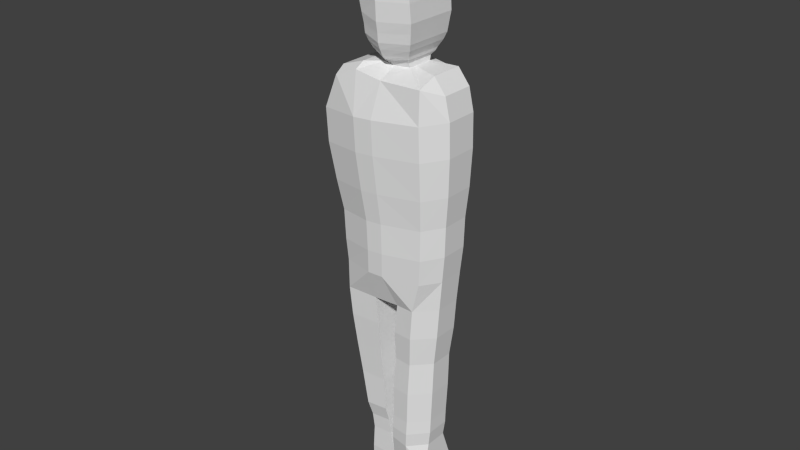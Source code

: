 # Source: Pieza_de_oro.blend  (saved by Blender 2.74.0; exported with 4.5.12 LTS)
import bpy
from mathutils import Matrix  # noqa: F401  (used for matrix-valued properties, if any)

bpy.ops.wm.read_factory_settings(use_empty=True)
scene = bpy.context.scene
scene.name = 'Scene'

# ---- collections
col_collection_1 = bpy.data.collections.new('Collection 1'); scene.collection.children.link(col_collection_1)

# ---- world
world_world = bpy.data.worlds.new('World'); scene.world = world_world
world_world.color = (0.05088, 0.05088, 0.05088)
world_world.use_sun_shadow = False
world_world.sun_shadow_jitter_overblur = 0.0
world_world.cycles.sampling_method = 'MANUAL'
world_world.cycles.sample_map_resolution = 256

# ---- meshes
me_cube_001 = bpy.data.meshes.new('Cube.001')
me_cube_001.from_pydata([(-0.285, -0.3398, -1.369), (-0.2374, -0.3289, -1.665), (-0.216, -0.2721, -1.79), (-0.5112, -0.5272, 0.9064), (-0.496, -0.5222, 0.635), (-0.4431, -0.4883, 0.3361), (-0.3951, -0.4486, 0.09286), (-0.3837, -0.4442, -0.1555), (0.2769, 0.4256, 1.239), (0.2853, 0.5893, 0.8987), (0.3641, -0.5272, 1.236), (0.3725, -0.5635, 0.9775), (0.2924, 0.5845, 0.6267), (0.3797, -0.5585, 0.7055), (0.2889, 0.5504, 0.3232), (0.3762, -0.5246, 0.4021), (0.2761, 0.5107, 0.0747), (0.3633, -0.4849, 0.1535), (0.2718, 0.5063, -0.1742), (0.359, -0.4805, -0.09542), (0.2528, 0.4853, -0.3898), (0.3401, -0.4595, -0.311), (0.2739, 0.4727, -0.5647), (0.2739, -0.4469, -0.5647), (-0.4012, -0.5272, 1.18), (-0.4012, 0.626, 1.238), (-0.2673, 0.6823, 0.9331), (-0.2103, -0.5272, 1.26), (-0.2551, 0.6776, 0.6615), (-0.2233, 0.6435, 0.3608), (-0.1949, 0.6037, 0.1156), (-0.1861, 0.5993, -0.133), (-0.1929, 0.5784, -0.3284), (-0.1058, 0.4205, -0.5872), (-0.2103, 0.5753, 1.241), (-0.18, -0.6611, 0.9331), (-0.1678, -0.656, 0.6615), (-0.136, -0.6222, 0.3608), (-0.1076, -0.5825, 0.1156), (-0.09881, -0.5781, -0.133), (-0.1056, -0.5571, -0.3284), (-0.1058, -0.4106, -0.5872), (0.01384, 0.5017, 1.262), (-0.01532, -0.6611, 0.9463), (-0.004627, -0.656, 0.6746), (0.01663, -0.6222, 0.3731), (0.03276, -0.5825, 0.1269), (0.03761, -0.5781, -0.1218), (0.0272, -0.5571, -0.3232), (0.1122, -0.4106, -0.5765), (-0.01532, 0.685, 0.9463), (0.01384, -0.5272, 1.226), (-0.004627, 0.6803, 0.6746), (0.01663, 0.6462, 0.3731), (0.03276, 0.6065, 0.1269), (0.03761, 0.602, -0.1218), (0.0272, 0.5811, -0.3232), (0.1122, 0.4205, -0.5765), (-0.07868, 0.3804, -1.081), (-0.07868, -0.3704, -1.081), (-0.0898, -0.4, -0.8215), (-0.0898, 0.4099, -0.8215), (-0.06038, 0.3497, -1.36), (-0.06038, -0.3398, -1.36), (-0.0487, 0.3388, -1.646), (-0.0487, -0.3289, -1.646), (-0.03881, 0.2821, -1.771), (-0.03881, -0.2721, -1.771), (0.01361, 0.3013, -2.114), (0.01825, -0.272, -2.116), (-0.02542, -0.2573, -1.905), (-0.02542, 0.2672, -1.905), (-0.2045, -0.2573, -1.919), (0.2551, 0.4727, -0.8215), (0.2551, -0.4469, -0.8215), (0.08696, -0.4106, -0.8284), (0.08696, 0.4205, -0.8284), (-0.217, -0.2549, -2.124), (0.2366, 0.437, -1.074), (0.2366, -0.4112, -1.074), (0.08293, -0.3749, -1.08), (0.08293, 0.3849, -1.08), (-0.3528, -0.4, -0.8314), (0.2234, 0.4494, -1.36), (0.2234, -0.4236, -1.36), (0.06465, -0.3873, -1.367), (0.06465, 0.3972, -1.367), (-0.3228, -0.3704, -1.09), (0.2128, 0.4409, -1.634), (0.2128, -0.4151, -1.634), (0.06221, -0.3788, -1.641), (0.05753, 0.3887, -1.641), (-0.3755, -0.4106, -0.593), (0.2074, 0.4443, -1.759), (0.2074, -0.4185, -1.759), (0.05078, -0.3822, -1.763), (0.05078, 0.3922, -1.763), (-0.3728, -0.4232, -0.3389), (0.1963, 0.4284, -1.884), (0.1963, -0.4026, -1.884), (0.04611, -0.3663, -1.871), (0.04611, 0.3763, -1.871), (0.3311, -0.2365, -2.1), (0.3311, 0.34, -2.1), (0.2101, 0.3922, -2.106), (0.2101, -0.3301, -2.106), (0.3656, -0.2171, -2.267), (0.3373, 0.34, -2.267), (0.06096, 0.3598, -2.27), (0.06096, -0.285, -2.27), (0.3427, -0.2394, -2.302), (0.321, 0.2097, -2.376), (0.1736, 0.2097, -2.374), (0.1736, -0.1567, -2.363), (0.301, -0.1177, -2.388), (0.2127, 0.1277, -2.387), (0.2127, -0.1177, -2.387), (0.2958, -0.1078, -2.521), (0.2958, 0.1178, -2.521), (0.2146, 0.1178, -2.52), (0.2146, -0.1078, -2.52), (0.0664, 0.2848, -2.34), (-0.1952, -0.2201, -2.353), (-0.1052, 0.2638, -2.353), (0.0664, -0.2616, -2.34), (-0.1681, 0.3649, -2.124), (-0.1328, 0.3365, -2.285), (-0.2228, -0.24, -2.285), (-0.02871, 0.1451, -2.393), (-0.1689, -0.09888, -2.399), (-0.1689, 0.1307, -2.399), (-0.02871, -0.119, -2.393), (-0.0386, 0.102, -2.449), (-0.1232, -0.06138, -2.453), (-0.1232, 0.0923, -2.453), (-0.0386, -0.07482, -2.449), (-0.03244, 0.08624, -2.485), (-0.1019, -0.04774, -2.488), (-0.1019, 0.07832, -2.488), (-0.03244, -0.05877, -2.485), (-0.03898, 0.07273, -2.554), (-0.09533, -0.03602, -2.557), (-0.09533, 0.06631, -2.557), (-0.03898, -0.04497, -2.554), (0.1361, 0.2107, 1.299), (0.1361, -0.2007, 1.299), (-0.08594, -0.2007, 1.303), (-0.08594, 0.2107, 1.303), (0.0006905, 0.2107, 1.287), (0.0006904, -0.2007, 1.287), (0.1329, 0.2361, 1.336), (0.1329, -0.2261, 1.336), (-0.1165, -0.2261, 1.34), (-0.1165, 0.2361, 1.34), (-0.01918, 0.2361, 1.322), (-0.01918, -0.2261, 1.322), (0.1577, 0.2764, 1.367), (0.1577, -0.2665, 1.367), (-0.1353, -0.2665, 1.372), (-0.1353, 0.2764, 1.372), (-0.02099, 0.2764, 1.351), (-0.02099, -0.3541, 1.351), (0.1656, 0.3039, 1.393), (0.1656, -0.294, 1.393), (-0.157, -0.294, 1.398), (-0.157, 0.3039, 1.398), (-0.03113, 0.4426, 1.375), (-0.03113, -0.3816, 1.375), (0.1955, 0.3509, 1.447), (0.1955, -0.341, 1.447), (-0.1779, -0.341, 1.453), (-0.1779, 0.3509, 1.453), (-0.03219, 0.4897, 1.426), (-0.03219, -0.4286, 1.426), (0.2138, 0.3824, 1.5), (0.2138, -0.3725, 1.5), (-0.1937, -0.3725, 1.507), (-0.1937, 0.3824, 1.507), (-0.03467, 0.5212, 1.477), (-0.03467, -0.4601, 1.477), (0.2236, 0.3949, 1.572), (0.2236, -0.3849, 1.572), (-0.1972, -0.3849, 1.579), (-0.1972, 0.3949, 1.579), (-0.033, 0.5336, 1.549), (-0.033, -0.4726, 1.549), (0.2334, 0.4141, 1.653), (0.2334, -0.4042, 1.653), (-0.2082, -0.4042, 1.66), (-0.2082, 0.4141, 1.66), (-0.03585, 0.5528, 1.629), (-0.03585, -0.4918, 1.629), (0.2227, 0.4199, 1.792), (0.2227, -0.41, 1.792), (-0.2462, -0.41, 1.836), (-0.2462, 0.4199, 1.836), (-0.03896, 0.5587, 1.772), (-0.03896, -0.4976, 1.772), (0.2053, 0.41, 1.905), (0.2053, -0.4001, 1.905), (-0.4922, -0.3185, 1.965), (-0.4922, 0.3208, 1.965), (-0.05942, 0.5488, 1.863), (-0.05942, -0.4877, 1.863), (0.3945, 0.3208, 2.055), (0.3945, -0.3073, 2.055), (-0.552, -0.33, 2.01), (-0.552, 0.3323, 2.01), (-0.07385, 0.5633, 1.904), (-0.07385, -0.5022, 1.904), (0.4038, 0.3461, 2.143), (0.4038, -0.3327, 2.143), (-0.5594, -0.3567, 2.085), (-0.5594, 0.359, 2.085), (-0.08847, 0.5972, 1.959), (-0.08847, -0.5361, 1.959), (0.3838, 0.3461, 2.229), (0.3838, -0.3327, 2.229), (-0.5496, -0.3567, 2.186), (-0.5496, 0.359, 2.186), (-0.1022, 0.5972, 2.057), (-0.1022, -0.5361, 2.057), (0.3356, 0.3551, 2.281), (0.3356, -0.3416, 2.281), (-0.5014, -0.3662, 2.238), (-0.5014, 0.3684, 2.238), (-0.1072, 0.6091, 2.135), (-0.1072, -0.548, 2.135), (0.2526, 0.4406, 2.316), (0.2526, -0.4306, 2.316), (-0.4078, -0.3427, 2.268), (-0.4078, 0.3449, 2.268), (-0.1187, 0.5793, 2.205), (-0.1187, -0.5182, 2.205), (0.1514, 0.4068, 2.32), (0.1514, -0.3969, 2.32), (-0.3014, -0.3969, 2.282), (-0.3014, 0.4068, 2.282), (-0.118, 0.5456, 2.257), (-0.118, -0.4845, 2.257), (0.1176, 0.3569, 2.332), (0.1176, -0.347, 2.332), (-0.2677, -0.347, 2.338), (-0.2677, 0.3569, 2.338), (-0.107, 0.4957, 2.311), (-0.107, -0.4346, 2.311), (0.1113, 0.3115, 2.362), (0.1113, -0.3016, 2.362), (-0.2243, -0.3016, 2.368), (-0.2243, 0.3115, 2.368), (-0.08431, 0.4502, 2.344), (-0.08431, -0.3892, 2.344), (0.06926, 0.2641, 2.4), (0.06926, -0.2541, 2.4), (-0.2144, -0.2541, 2.405), (-0.2144, 0.2641, 2.405), (-0.09605, 0.4028, 2.384), (-0.09605, -0.3417, 2.384), (0.04702, 0.2256, 2.443), (0.04702, -0.2156, 2.443), (-0.1944, -0.2156, 2.447), (-0.1944, 0.2256, 2.447), (-0.09372, 0.3643, 2.43), (-0.09372, -0.3032, 2.43), (0.00813, 0.1674, 2.472), (0.00813, -0.1575, 2.472), (-0.1697, -0.1575, 2.474), (-0.1697, 0.1674, 2.474), (-0.09551, 0.3062, 2.462), (-0.09551, -0.2451, 2.462), (-0.08569, 0.0561, 2.496), (0.4621, 0.2732, 1.171), (0.5035, 0.2732, 0.9881), (0.5095, 0.2709, 0.716), (0.4976, 0.2536, 0.4118), (0.475, 0.2336, 0.1625), (0.4676, 0.2314, -0.08652), (0.4457, 0.2208, -0.3069), (0.4227, 0.2144, -0.5607), (0.3641, 0.2732, 1.294), (0.4039, 0.2144, -0.8175), (0.3727, 0.1965, -1.07), (0.3638, 0.2027, -1.356), (0.3502, 0.1984, -1.631), (0.3461, 0.2001, -1.749), (0.3293, 0.1921, -1.876), (0.3311, 0.1739, -2.1), (0.3656, 0.1739, -2.267), (0.321, 0.1082, -2.376), (0.1736, 0.1082, -2.374), (0.301, 0.06682, -2.388), (0.2127, 0.06682, -2.387), (0.2958, 0.06183, -2.521), (0.2146, 0.06183, -2.52), (0.1361, 0.1087, 1.299), (0.1329, 0.1215, 1.336), (0.1577, 0.1418, 1.367), (0.1656, 0.1557, 1.393), (0.1955, 0.1794, 1.447), (0.2138, 0.1952, 1.5), (0.2236, 0.2015, 1.572), (0.2334, 0.2112, 1.653), (0.2227, 0.2141, 1.792), (0.2053, 0.2091, 1.905), (0.3945, 0.165, 2.055), (0.4038, 0.1778, 2.143), (0.3838, 0.1778, 2.229), (0.3356, 0.1823, 2.281), (0.2526, 0.2245, 2.316), (0.1514, 0.2075, 2.32), (0.1176, 0.1824, 2.332), (0.1113, 0.1595, 2.362), (0.06926, 0.1356, 2.4), (0.04702, 0.1162, 2.443), (0.00813, 0.08686, 2.472), (0.4621, -0.23, 1.171), (0.3641, -0.23, 1.294), (0.1736, -0.08541, -2.374), (0.2127, -0.04921, -2.387), (0.2146, -0.04483, -2.52), (0.1361, -0.08585, 1.299), (0.1329, -0.09707, 1.336), (0.1577, -0.1149, 1.367), (0.1656, -0.127, 1.393), (0.1955, -0.1478, 1.447), (0.2138, -0.1617, 1.5), (0.2236, -0.1672, 1.572), (0.2334, -0.1757, 1.653), (0.2227, -0.1783, 1.792), (0.2053, -0.1739, 1.905), (0.3945, -0.1319, 2.055), (0.4038, -0.1431, 2.143), (0.3838, -0.1431, 2.229), (0.3356, -0.1471, 2.281), (0.2526, -0.1874, 2.316), (0.1514, -0.1725, 2.32), (0.1176, -0.1504, 2.332), (0.1113, -0.1304, 2.362), (0.06926, -0.1094, 2.4), (0.04702, -0.09243, 2.443), (0.00813, -0.06676, 2.472), (-0.05086, 0.06529, 2.487), (0.5035, -0.23, 0.9881), (0.5095, -0.2277, 0.716), (0.4976, -0.2129, 0.4118), (0.475, -0.1953, 0.1625), (0.4676, -0.1934, -0.08652), (0.4457, -0.1841, -0.3069), (0.4227, -0.1785, -0.5607), (0.4039, -0.1785, -0.8175), (0.3727, -0.1628, -1.07), (0.3638, -0.1682, -1.356), (0.3502, -0.1645, -1.631), (0.3461, -0.166, -1.749), (0.3293, -0.159, -1.876), (0.321, -0.08541, -2.376), (0.301, -0.04921, -2.388), (0.2958, -0.04483, -2.521), (-0.1965, 0.3561, -1.918), (-0.4964, 0.626, 0.9076), (-0.4813, 0.6212, 0.6362), (-0.4294, 0.5871, 0.3372), (-0.3823, 0.5474, 0.09388), (-0.371, 0.543, -0.1545), (-0.3609, 0.522, -0.3384), (-0.3635, 0.5094, -0.5927), (-0.341, 0.4988, -0.8309), (-0.3119, 0.4692, -1.09), (-0.275, 0.4386, -1.368), (-0.2289, 0.4277, -1.664), (-0.208, 0.3709, -1.789), (-0.5385, 0.2026, 1.073), (-0.61, 0.2026, 0.8984), (-0.5938, 0.2, 0.6272), (-0.5346, 0.1811, 0.3287), (-0.4808, 0.1592, 0.08609), (-0.4686, 0.1568, -0.1622), (-0.4525, 0.1452, -0.342), (-0.4559, 0.1382, -0.5947), (-0.4012, 0.2986, 1.238), (-0.2103, 0.2986, 1.303), (-0.4311, 0.1324, -0.8343), (-0.3956, 0.1161, -1.093), (-0.3519, 0.09917, -1.371), (-0.2936, 0.09315, -1.671), (-0.2688, 0.06185, -1.796), (-0.2578, 0.05366, -1.923), (-0.2475, 0.09912, -2.125), (-0.1952, 0.08806, -2.353), (-0.1689, 0.07927, -2.399), (-0.2228, 0.09941, -2.285), (-0.1232, 0.05786, -2.453), (-0.1019, 0.05007, -2.488), (-0.09533, 0.04337, -2.557), (-0.08594, 0.1185, 1.303), (-0.1165, 0.1325, 1.34), (-0.1353, 0.1547, 1.372), (-0.157, 0.1699, 1.398), (-0.1779, 0.1958, 1.453), (-0.1937, 0.2132, 1.507), (-0.1972, 0.2201, 1.579), (-0.2082, 0.2307, 1.66), (-0.2462, 0.2339, 1.836), (-0.4922, 0.1775, 1.965), (-0.552, 0.1838, 2.01), (-0.5594, 0.1986, 2.085), (-0.5496, 0.1986, 2.186), (-0.5014, 0.2038, 2.238), (-0.4078, 0.1908, 2.268), (-0.3014, 0.2267, 2.282), (-0.2677, 0.1992, 2.338), (-0.2243, 0.1741, 2.368), (-0.2144, 0.1479, 2.405), (-0.1944, 0.1267, 2.447), (-0.1697, 0.0946, 2.474), (-0.61, -0.2577, 0.8984), (-0.5938, -0.254, 0.6272), (-0.5346, -0.2298, 0.3287), (-0.4808, -0.2012, 0.08609), (-0.4686, -0.1981, -0.1622), (-0.4525, -0.183, -0.342), (-0.4559, -0.174, -0.5947), (-0.4012, -0.377, 1.238), (-0.2103, -0.377, 1.303), (-0.4311, -0.1664, -0.8343), (-0.3956, -0.1451, -1.093), (-0.3519, -0.1231, -1.371), (-0.2936, -0.1153, -1.671), (-0.2688, -0.07457, -1.796), (-0.2578, -0.06393, -1.923), (-0.2475, -0.18, -2.125), (-0.1952, -0.1531, -2.353), (-0.1689, -0.06649, -2.399), (-0.2475, -0.18, -2.125), (-0.2228, -0.1673, -2.285), (-0.1232, -0.0397, -2.453), (-0.1019, -0.02996, -2.488), (-0.09533, -0.02159, -2.557), (-0.08594, -0.1427, 1.303), (-0.1165, -0.1609, 1.34), (-0.1353, -0.1899, 1.372), (-0.157, -0.2096, 1.398), (-0.1779, -0.2434, 1.453), (-0.1937, -0.266, 1.507), (-0.1972, -0.2749, 1.579), (-0.2082, -0.2887, 1.66), (-0.2462, -0.2929, 1.836), (-0.4922, -0.2284, 1.965), (-0.552, -0.2366, 2.01), (-0.5594, -0.2558, 2.085), (-0.5496, -0.2558, 2.186), (-0.5014, -0.2625, 2.238), (-0.4078, -0.2457, 2.268), (-0.3014, -0.2835, 2.282), (-0.2677, -0.2477, 2.338), (-0.2243, -0.2151, 2.368), (-0.2144, -0.181, 2.405), (-0.1944, -0.1534, 2.447), (-0.1697, -0.1116, 2.474), (-0.101, 0.03451, 2.492), (-0.5385, -0.2577, 1.073)], [(72, 433)], [(24, 3, 35, 27), (60, 82, 87, 59), (380, 34, 25, 379), (33, 41, 60, 61), (51, 27, 35, 43), (43, 35, 36, 44), (42, 34, 147, 148), (44, 36, 37, 45), (46, 38, 39, 47), (45, 37, 38, 46), (47, 39, 40, 48), (48, 40, 41, 49), (32, 56, 57, 33), (41, 33, 57, 49), (31, 55, 56, 32), (30, 54, 55, 31), (29, 53, 54, 30), (26, 50, 52, 28), (28, 52, 53, 29), (34, 42, 50, 26), (61, 60, 59, 58), (62, 63, 65, 64), (58, 59, 63, 62), (82, 60, 41, 92), (92, 41, 40, 97), (64, 65, 67, 66), (66, 67, 70, 71), (75, 76, 81, 80), (79, 80, 85, 84), (81, 78, 83, 86), (76, 73, 78, 81), (74, 75, 80, 79), (85, 86, 91, 90), (67, 2, 72, 70), (80, 81, 86, 85), (89, 90, 95, 94), (91, 88, 93, 96), (86, 83, 88, 91), (84, 85, 90, 89), (63, 0, 1, 65), (90, 91, 96, 95), (99, 100, 69, 105), (96, 93, 98, 101), (94, 95, 100, 99), (95, 96, 101, 100), (104, 103, 107, 108), (100, 101, 68, 69), (70, 72, 77, 69), (101, 98, 104, 68), (102, 105, 109, 106), (106, 110, 355, 288, 287, 286, 102), (105, 69, 109), (104, 108, 68), (69, 68, 108, 109), (106, 109, 113, 110), (109, 108, 112, 289, 317, 113), (108, 107, 111, 112), (291, 115, 119, 293), (355, 110, 114, 356), (289, 112, 115, 291), (110, 113, 116, 114), (293, 119, 118, 292), (114, 116, 120, 117), (356, 114, 117, 357), (74, 23, 49, 75), (23, 21, 48, 49), (21, 19, 47, 48), (97, 40, 39, 7), (7, 39, 38, 6), (19, 17, 46, 47), (17, 15, 45, 46), (6, 38, 37, 5), (5, 37, 36, 4), (4, 36, 35, 3), (11, 10, 51, 43), (13, 11, 43, 44), (15, 13, 44, 45), (51, 10, 145, 149), (9, 50, 42, 8), (12, 52, 50, 9), (360, 359, 26, 28), (361, 360, 28, 29), (14, 53, 52, 12), (49, 57, 76, 75), (76, 57, 22, 73), (22, 57, 56, 20), (20, 56, 55, 18), (18, 55, 54, 16), (16, 54, 53, 14), (362, 361, 29, 30), (363, 362, 30, 31), (364, 363, 31, 32), (365, 364, 32, 33), (370, 369, 64, 66), (370, 66, 71, 358), (1, 2, 67, 65), (87, 0, 63, 59), (71, 70, 69, 68), (358, 71, 68, 125), (271, 8, 279), (109, 108, 121, 124), (126, 108, 121, 123), (125, 68, 108, 126), (390, 126, 123, 388), (109, 127, 122, 124), (387, 125, 126, 390), (69, 77, 127, 109), (123, 121, 128, 130), (124, 121, 128, 131), (388, 123, 130, 389), (124, 122, 129, 131), (389, 130, 134, 391), (130, 128, 132, 134), (131, 129, 133, 135), (131, 128, 132, 135), (391, 134, 138, 392), (135, 132, 136, 139), (135, 133, 137, 139), (134, 132, 136, 138), (139, 136, 140, 143), (139, 137, 141, 143), (138, 136, 140, 142), (392, 138, 142, 393), (148, 147, 153, 154), (149, 145, 151, 155), (27, 51, 149, 146), (8, 42, 148, 144), (423, 27, 146, 438), (279, 8, 144, 294), (439, 152, 158, 440), (150, 154, 160, 156), (146, 149, 155, 152), (144, 148, 154, 150), (438, 146, 152, 439), (294, 144, 150, 295), (295, 150, 156, 296), (155, 151, 157, 161), (154, 153, 159, 160), (152, 155, 161, 158), (156, 160, 166, 162), (160, 159, 165, 166), (158, 161, 167, 164), (161, 157, 163, 167), (440, 158, 164, 441), (296, 156, 162, 297), (162, 166, 172, 168), (166, 165, 171, 172), (164, 167, 173, 170), (167, 163, 169, 173), (441, 164, 170, 442), (297, 162, 168, 298), (173, 169, 175, 179), (442, 170, 176, 443), (298, 168, 174, 299), (168, 172, 178, 174), (172, 171, 177, 178), (170, 173, 179, 176), (174, 178, 184, 180), (178, 177, 183, 184), (176, 179, 185, 182), (179, 175, 181, 185), (443, 176, 182, 444), (299, 174, 180, 300), (444, 182, 188, 445), (300, 180, 186, 301), (180, 184, 190, 186), (184, 183, 189, 190), (182, 185, 191, 188), (190, 189, 195, 196), (188, 191, 197, 194), (191, 187, 193, 197), (445, 188, 194, 446), (301, 186, 192, 302), (186, 190, 196, 192), (446, 194, 200, 447), (302, 192, 198, 303), (192, 196, 202, 198), (196, 195, 201, 202), (194, 197, 203, 200), (197, 193, 199, 203), (200, 203, 209, 206), (203, 199, 205, 209), (447, 200, 206, 448), (303, 198, 204, 304), (198, 202, 208, 204), (202, 201, 207, 208), (304, 204, 210, 305), (204, 208, 214, 210), (208, 207, 213, 214), (206, 209, 215, 212), (209, 205, 211, 215), (448, 206, 212, 449), (215, 211, 217, 221), (449, 212, 218, 450), (305, 210, 216, 306), (210, 214, 220, 216), (214, 213, 219, 220), (212, 215, 221, 218), (216, 220, 226, 222), (220, 219, 225, 226), (218, 221, 227, 224), (221, 217, 223, 227), (450, 218, 224, 451), (306, 216, 222, 307), (227, 223, 229, 233), (451, 224, 230, 452), (307, 222, 228, 308), (222, 226, 232, 228), (226, 225, 231, 232), (224, 227, 233, 230), (228, 232, 238, 234), (232, 231, 237, 238), (230, 233, 239, 236), (233, 229, 235, 239), (452, 230, 236, 453), (308, 228, 234, 309), (239, 235, 241, 245), (453, 236, 242, 454), (309, 234, 240, 310), (234, 238, 244, 240), (238, 237, 243, 244), (236, 239, 245, 242), (240, 244, 250, 246), (244, 243, 249, 250), (242, 245, 251, 248), (245, 241, 247, 251), (454, 242, 248, 455), (310, 240, 246, 311), (251, 247, 253, 257), (455, 248, 254, 456), (311, 246, 252, 312), (246, 250, 256, 252), (250, 249, 255, 256), (248, 251, 257, 254), (256, 255, 261, 262), (254, 257, 263, 260), (257, 253, 259, 263), (456, 254, 260, 457), (312, 252, 258, 313), (252, 256, 262, 258), (457, 260, 266, 458), (313, 258, 264, 314), (258, 262, 268, 264), (262, 261, 267, 268), (260, 263, 269, 266), (263, 259, 265, 269), (266, 269, 270), (269, 265, 270), (459, 458, 266, 270), (340, 314, 264, 341), (264, 268, 270, 341), (268, 267, 459, 270), (185, 181, 187, 191), (339, 313, 314, 340), (338, 312, 313, 339), (337, 311, 312, 338), (336, 310, 311, 337), (335, 309, 310, 336), (334, 308, 309, 335), (333, 307, 308, 334), (332, 306, 307, 333), (331, 305, 306, 332), (330, 304, 305, 331), (329, 303, 304, 330), (328, 302, 303, 329), (327, 301, 302, 328), (326, 300, 301, 327), (325, 299, 300, 326), (324, 298, 299, 325), (323, 297, 298, 324), (322, 296, 297, 323), (321, 295, 296, 322), (320, 294, 295, 321), (316, 279, 294, 320), (319, 293, 292, 357), (317, 289, 291, 318), (318, 291, 293, 319), (107, 287, 288, 111), (103, 286, 287, 107), (315, 271, 279, 316), (116, 318, 319, 120), (113, 317, 318, 116), (120, 319, 357, 117), (10, 316, 320, 145), (145, 320, 321, 151), (151, 321, 322, 157), (157, 322, 323, 163), (163, 323, 324, 169), (169, 324, 325, 175), (175, 325, 326, 181), (181, 326, 327, 187), (187, 327, 328, 193), (193, 328, 329, 199), (199, 329, 330, 205), (205, 330, 331, 211), (211, 331, 332, 217), (217, 332, 333, 223), (223, 333, 334, 229), (229, 334, 335, 235), (235, 335, 336, 241), (241, 336, 337, 247), (247, 337, 338, 253), (253, 338, 339, 259), (259, 339, 340, 265), (265, 340, 341, 270), (290, 356, 357, 292), (288, 355, 356, 290), (285, 354, 102, 286), (283, 352, 353, 284), (284, 353, 354, 285), (282, 351, 352, 283), (281, 350, 351, 282), (280, 349, 350, 281), (278, 348, 349, 280), (277, 347, 348, 278), (275, 345, 346, 276), (276, 346, 347, 277), (273, 343, 344, 274), (274, 344, 345, 275), (272, 342, 343, 273), (271, 315, 342, 272), (64, 369, 368, 62), (62, 368, 367, 58), (58, 367, 366, 61), (61, 366, 365, 33), (261, 413, 414, 267), (255, 412, 413, 261), (249, 411, 412, 255), (243, 410, 411, 249), (237, 409, 410, 243), (231, 408, 409, 237), (225, 407, 408, 231), (219, 406, 407, 225), (213, 405, 406, 219), (207, 404, 405, 213), (201, 403, 404, 207), (195, 402, 403, 201), (189, 401, 402, 195), (183, 400, 401, 189), (177, 399, 400, 183), (171, 398, 399, 177), (165, 397, 398, 171), (159, 396, 397, 165), (147, 394, 395, 153), (153, 395, 396, 159), (34, 380, 394, 147), (436, 392, 393, 437), (435, 391, 392, 436), (432, 389, 391, 435), (431, 388, 389, 432), (433, 387, 390, 434), (434, 390, 388, 431), (430, 387, 433), (429, 386, 387, 430), (428, 385, 386, 429), (426, 383, 384, 427), (427, 384, 385, 428), (425, 382, 383, 426), (424, 381, 382, 425), (421, 378, 381, 424), (423, 380, 379, 422), (420, 377, 378, 421), (419, 376, 377, 420), (418, 375, 376, 419), (417, 374, 375, 418), (416, 373, 374, 417), (415, 372, 373, 416), (422, 379, 371, 460), (460, 371, 372, 415), (27, 423, 422, 24), (430, 433, 77), (127, 434, 431, 122), (77, 433, 434, 127), (122, 431, 432, 129), (129, 432, 435, 133), (133, 435, 436, 137), (137, 436, 437, 141), (267, 414, 458, 459), (413, 457, 458, 414), (412, 456, 457, 413), (411, 455, 456, 412), (410, 454, 455, 411), (409, 453, 454, 410), (408, 452, 453, 409), (407, 451, 452, 408), (406, 450, 451, 407), (405, 449, 450, 406), (404, 448, 449, 405), (403, 447, 448, 404), (402, 446, 447, 403), (401, 445, 446, 402), (400, 444, 445, 401), (399, 443, 444, 400), (398, 442, 443, 399), (397, 441, 442, 398), (396, 440, 441, 397), (394, 438, 439, 395), (395, 439, 440, 396), (380, 423, 438, 394), (359, 25, 34, 26), (9, 8, 271, 272), (12, 9, 272, 273), (14, 12, 273, 274), (16, 14, 274, 275), (18, 16, 275, 276), (20, 18, 276, 277), (22, 20, 277, 278), (73, 22, 278, 280), (78, 73, 280, 281), (83, 78, 281, 282), (88, 83, 282, 283), (93, 88, 283, 284), (98, 93, 284, 285), (286, 103, 104, 98, 285), (115, 112, 111, 288, 290, 292, 118, 119), (141, 437, 393, 142, 140, 143), (102, 354, 99, 105), (99, 354, 353, 94), (94, 353, 352, 89), (89, 352, 351, 84), (84, 351, 350, 79), (79, 350, 349, 74), (74, 349, 348, 23), (23, 348, 347, 21), (21, 347, 346, 19), (19, 346, 345, 17), (17, 345, 344, 15), (15, 344, 343, 13), (13, 343, 342, 11), (316, 10, 11, 342, 315), (422, 460, 415, 3, 24), (25, 359, 372, 371, 379), (360, 373, 372, 359), (361, 374, 373, 360), (362, 375, 374, 361), (363, 376, 375, 362), (364, 377, 376, 363), (365, 378, 377, 364), (366, 381, 378, 365), (367, 382, 381, 366), (368, 383, 382, 367), (369, 384, 383, 368), (358, 386, 385, 370), (370, 385, 384, 369), (125, 387, 386, 358), (77, 72, 429, 433), (72, 2, 428, 429), (2, 1, 427, 428), (1, 0, 426, 427), (0, 87, 425, 426), (87, 82, 424, 425), (82, 92, 421, 424), (92, 97, 420, 421), (97, 7, 419, 420), (7, 6, 418, 419), (6, 5, 417, 418), (5, 4, 416, 417), (4, 3, 415, 416)])
_uv = me_cube_001.uv_layers.new(name='UVMap')
_uv.uv.foreach_set('vector', [0.4209, 0.6889, 0.3995, 0.6531, 0.4501, 0.6499, 0.4474, 0.6989, 0.4494, 0.3513, 0.4024, 0.3508, 0.4057, 0.3044, 0.4497, 0.3042, 0.424, 0.7321, 0.3782, 0.7165, 0.3895, 0.6895, 0.4298, 0.6998, 0.4689, 0.5343, 0.4036, 0.6604, 0.3775, 0.5654, 0.4689, 0.5214, 0.4802, 0.6938, 0.4474, 0.6989, 0.4501, 0.6499, 0.473, 0.6503, 0.473, 0.6503, 0.4501, 0.6499, 0.4481, 0.6105, 0.4727, 0.6109, 0.498, 0.7333, 0.5299, 0.7661, 0.455, 0.7751, 0.448, 0.7596, 0.4727, 0.6109, 0.4481, 0.6105, 0.4493, 0.563, 0.4741, 0.5636, 0.4755, 0.522, 0.4511, 0.521, 0.4516, 0.4782, 0.4748, 0.4794, 0.4741, 0.5636, 0.4493, 0.563, 0.4511, 0.521, 0.4755, 0.522, 0.4748, 0.4794, 0.4516, 0.4782, 0.4497, 0.4453, 0.4719, 0.4454, 0.4719, 0.4454, 0.4497, 0.4453, 0.4471, 0.3939, 0.4868, 0.3947, 0.5345, 0.4611, 0.4859, 0.4529, 0.4764, 0.35, 0.5247, 0.357, 0.2766, 0.4873, 0.5301, 0.4874, 0.5301, 0.5873, 0.2766, 0.5871, 0.5271, 0.5257, 0.4775, 0.5193, 0.4859, 0.4529, 0.5345, 0.4611, 0.5216, 0.6082, 0.4711, 0.6016, 0.4775, 0.5193, 0.5271, 0.5257, 0.5203, 0.6915, 0.4671, 0.6847, 0.4711, 0.6016, 0.5216, 0.6082, 0.5127, 0.883, 0.4568, 0.8761, 0.4626, 0.7858, 0.5182, 0.7928, 0.5182, 0.7928, 0.4626, 0.7858, 0.4671, 0.6847, 0.5203, 0.6915, 0.4908, 0.9882, 0.4384, 0.9949, 0.4568, 0.8761, 0.5127, 0.883, 0.4689, 0.5214, 0.3775, 0.5654, 0.3721, 0.4524, 0.4715, 0.4969, 0.4768, 0.4638, 0.3906, 0.3421, 0.4326, 0.2651, 0.4839, 0.4282, 0.4715, 0.4969, 0.3721, 0.4524, 0.3906, 0.3421, 0.4768, 0.4638, 0.4024, 0.3508, 0.4494, 0.3513, 0.4471, 0.3939, 0.3987, 0.393, 0.3987, 0.393, 0.4471, 0.3939, 0.4497, 0.4453, 0.398, 0.4392, 0.4839, 0.4282, 0.4326, 0.2651, 0.4568, 0.2696, 0.4867, 0.4131, 0.4867, 0.4131, 0.4568, 0.2696, 0.4822, 0.271, 0.4911, 0.4034, 0.5159, 0.7421, 0.4747, 0.5277, 0.4806, 0.5081, 0.5552, 0.6821, 0.5089, 0.3044, 0.4798, 0.3039, 0.4749, 0.2521, 0.5041, 0.2523, 0.4957, 0.1835, 0.4597, 0.1805, 0.4675, 0.08562, 0.5046, 0.08864, 0.4871, 0.2672, 0.448, 0.2638, 0.4597, 0.1805, 0.4957, 0.1835, 0.512, 0.3508, 0.4816, 0.3496, 0.4798, 0.3039, 0.5089, 0.3044, 0.5865, 0.5887, 0.486, 0.4737, 0.4921, 0.4402, 0.5902, 0.4731, 0.4488, 0.178, 0.4156, 0.1773, 0.4164, 0.1522, 0.4499, 0.1537, 0.5552, 0.6821, 0.4806, 0.5081, 0.486, 0.4737, 0.5865, 0.5887, 0.5009, 0.2034, 0.4729, 0.2029, 0.4709, 0.1805, 0.499, 0.1816, 0.5687, 0.09742, 0.5412, 0.09959, 0.5411, 0.07867, 0.5687, 0.07674, 0.5046, 0.08864, 0.4675, 0.08562, 0.476, -0.004946, 0.5123, -0.001991, 0.5041, 0.2523, 0.4749, 0.2521, 0.4729, 0.2029, 0.5009, 0.2034, 0.4508, 0.2533, 0.4099, 0.2537, 0.4172, 0.2025, 0.4496, 0.2019, 0.5902, 0.4731, 0.4921, 0.4402, 0.4943, 0.4246, 0.5881, 0.4301, 0.4974, 0.1594, 0.4699, 0.161, 0.4582, 0.1139, 0.5018, 0.108, 0.5687, 0.07674, 0.5411, 0.07867, 0.5428, 0.05749, 0.5696, 0.05847, 0.499, 0.1816, 0.4709, 0.1805, 0.4699, 0.161, 0.4974, 0.1594, 0.5881, 0.4301, 0.4943, 0.4246, 0.4958, 0.4131, 0.5813, 0.3918, 0.547, 0.0939, 0.5276, 0.08489, 0.5279, 0.06853, 0.5674, 0.05754, 0.5813, 0.3918, 0.4958, 0.4131, 0.4962, 0.4, 0.5349, 0.2886, 0.4499, 0.1537, 0.4164, 0.1522, 0.4201, 0.114, 0.4578, 0.1149, 0.5696, 0.05847, 0.5428, 0.05749, 0.5411, 0.01957, 0.5773, 0.01606, 0.5242, 0.09109, 0.5018, 0.108, 0.4583, 0.08551, 0.5137, 0.06087, 0.4408, 0.05106, 0.4385, 0.0429, 0.468, 0.03584, 0.5037, 0.04409, 0.5068, 0.06519, 0.5043, 0.09315, 0.4324, 0.08002, 0.5018, 0.108, 0.4582, 0.1139, 0.4583, 0.08551, 0.5411, 0.01957, 0.5643, -0.009941, 0.5773, 0.01606, 0.0, 0.0, 0.0, 0.0, 0.0, 0.0, 0.0, 0.0, 0.5137, 0.06087, 0.4583, 0.08551, 0.4643, 0.05149, 0.4891, 0.03653, 0.534, 0.4991, 0.7889, 0.4991, 0.7296, 0.5597, 0.6894, 0.5597, 0.6129, 0.5597, 0.5846, 0.5569, 0.5674, 0.05754, 0.5279, 0.06853, 0.5169, 0.0516, 0.5342, 0.03565, 0.6731, 0.576, 0.6972, 0.576, 0.6932, 0.6283, 0.6711, 0.6283, 0.468, 0.03584, 0.4385, 0.0429, 0.4632, 0.03088, 0.475, 0.03316, 0.6894, 0.5597, 0.7296, 0.5597, 0.6972, 0.576, 0.6731, 0.576, 0.4891, 0.03653, 0.4643, 0.05149, 0.4625, 0.03352, 0.4773, 0.02455, 0.4984, -0.001623, 0.5675, 0.003129, 0.5792, -0.004951, 0.5848, 0.003129, 0.4773, 0.02455, 0.4625, 0.03352, 0.4496, 0.01079, 0.4633, 0.00255, 0.475, 0.03316, 0.4632, 0.03088, 0.468, 0.0088, 0.4787, 0.01013, 0.512, 0.3508, 0.517, 0.3968, 0.4868, 0.3947, 0.4816, 0.3496, 0.517, 0.3968, 0.5283, 0.4428, 0.4719, 0.4454, 0.4868, 0.3947, 0.5283, 0.4428, 0.532, 0.4806, 0.4748, 0.4794, 0.4719, 0.4454, 0.398, 0.4392, 0.4497, 0.4453, 0.4516, 0.4782, 0.3969, 0.4728, 0.3969, 0.4728, 0.4516, 0.4782, 0.4511, 0.521, 0.3942, 0.5176, 0.532, 0.4806, 0.5357, 0.5236, 0.4755, 0.522, 0.4748, 0.4794, 0.5357, 0.5236, 0.5353, 0.5669, 0.4741, 0.5636, 0.4755, 0.522, 0.3942, 0.5176, 0.4511, 0.521, 0.4493, 0.563, 0.3931, 0.5622, 0.3931, 0.5622, 0.4493, 0.563, 0.4481, 0.6105, 0.3938, 0.6124, 0.3938, 0.6124, 0.4481, 0.6105, 0.4501, 0.6499, 0.3995, 0.6531, 0.5276, 0.656, 0.5255, 0.6889, 0.4802, 0.6938, 0.473, 0.6503, 0.5321, 0.6159, 0.5276, 0.656, 0.473, 0.6503, 0.4727, 0.6109, 0.5353, 0.5669, 0.5321, 0.6159, 0.4727, 0.6109, 0.4741, 0.5636, 0.4802, 0.6938, 0.5255, 0.6889, 0.5107, 0.7481, 0.4862, 0.7498, 0.4355, 0.6101, 0.4899, 0.6344, 0.456, 0.6938, 0.4083, 0.6751, 0.4476, 0.5607, 0.5014, 0.5849, 0.4899, 0.6344, 0.4355, 0.6101, 0.3727, 0.6068, 0.3823, 0.6482, 0.3467, 0.6676, 0.3317, 0.6175, 0.364, 0.5546, 0.3727, 0.6068, 0.3317, 0.6175, 0.324, 0.5598, 0.4616, 0.5054, 0.511, 0.529, 0.5014, 0.5849, 0.4476, 0.5607, 0.4517, 0.7305, 0.4717, 0.5368, 0.4747, 0.5277, 0.5159, 0.7421, 0.4871, 0.2672, 0.4764, 0.35, 0.4386, 0.3485, 0.448, 0.2638, 0.4386, 0.3485, 0.4764, 0.35, 0.4859, 0.4529, 0.4384, 0.4073, 0.5004, 0.3771, 0.5409, 0.4017, 0.5302, 0.438, 0.4874, 0.4155, 0.4874, 0.4155, 0.5302, 0.438, 0.5185, 0.4829, 0.4742, 0.4601, 0.4742, 0.4601, 0.5185, 0.4829, 0.511, 0.529, 0.4616, 0.5054, 0.3587, 0.5078, 0.364, 0.5546, 0.324, 0.5598, 0.3212, 0.5122, 0.3542, 0.4608, 0.3587, 0.5078, 0.3212, 0.5122, 0.3186, 0.4661, 0.3526, 0.426, 0.3542, 0.4608, 0.3186, 0.4661, 0.3195, 0.4296, 0.3504, 0.3782, 0.3526, 0.426, 0.3195, 0.4296, 0.2998, 0.3743, 0.5813, 0.3022, 0.5878, 0.3475, 0.543, 0.3458, 0.5387, 0.3003, 0.5813, 0.3022, 0.5387, 0.3003, 0.5382, 0.2552, 0.5811, 0.2588, 0.4172, 0.2025, 0.4156, 0.1773, 0.4488, 0.178, 0.4496, 0.2019, 0.4057, 0.3044, 0.4099, 0.2537, 0.4508, 0.2533, 0.4497, 0.3042, 0.4911, 0.4034, 0.4822, 0.271, 0.5349, 0.2886, 0.4962, 0.4, 0.5811, 0.2588, 0.5382, 0.2552, 0.5394, 0.1834, 0.582, 0.1896, 0.4342, 0.6743, 0.4642, 0.6979, 0.4357, 0.6972, 0.534, 0.4991, 0.7889, 0.4991, 0.7593, 0.4716, 0.5433, 0.4716, 0.5778, 0.1342, 0.5347, 0.1262, 0.5394, 0.09281, 0.5776, 0.09977, 0.582, 0.1896, 0.5394, 0.1834, 0.5347, 0.1262, 0.5778, 0.1342, 0.3833, 0.05437, 0.3367, 0.05868, 0.3461, 0.04173, 0.3827, 0.04068, 0.4583, 0.08551, 0.4087, 0.09687, 0.4094, 0.0834, 0.4551, 0.07293, 0.3882, 0.08386, 0.3369, 0.08978, 0.3367, 0.05868, 0.3833, 0.05437, 0.4582, 0.1139, 0.4125, 0.1253, 0.4087, 0.09687, 0.4583, 0.08551, 0.5776, 0.09977, 0.5394, 0.09281, 0.5684, 0.05291, 0.5994, 0.05989, 0.5433, 0.4716, 0.7593, 0.4716, 0.7041, 0.4285, 0.5997, 0.4285, 0.3827, 0.04068, 0.3461, 0.04173, 0.3732, 0.03237, 0.3826, 0.03068, 0.4551, 0.07293, 0.4094, 0.0834, 0.405, 0.06043, 0.4293, 0.05445, 0.3826, 0.03068, 0.3732, 0.03237, 0.3779, 0.01818, 0.3842, 0.01705, 0.5994, 0.05989, 0.5684, 0.05291, 0.5743, 0.03084, 0.5931, 0.03476, 0.4293, 0.05445, 0.405, 0.06043, 0.4084, 0.0467, 0.4232, 0.04327, 0.5997, 0.4285, 0.7041, 0.4285, 0.687, 0.406, 0.6171, 0.406, 0.3842, 0.01705, 0.3779, 0.01818, 0.3791, 0.01017, 0.3842, 0.009239, 0.6171, 0.406, 0.687, 0.406, 0.6808, 0.3915, 0.6235, 0.3915, 0.4232, 0.04327, 0.4084, 0.0467, 0.4098, 0.03911, 0.4219, 0.0363, 0.5931, 0.03476, 0.5743, 0.03084, 0.575, 0.01757, 0.5904, 0.02079, 0.6235, 0.3915, 0.6808, 0.3915, 0.6754, 0.364, 0.6289, 0.364, 0.4143, 0.001365, 0.4021, 0.006016, 0.3977, -0.006165, 0.4076, -0.009941, 0.5904, 0.02079, 0.575, 0.01757, 0.5797, -0.004946, 0.5922, -0.002335, 0.3842, 0.009239, 0.3791, 0.01017, 0.379, -0.002794, 0.3832, -0.003549, 0.6272, 0.00857, 0.6077, 0.00857, 0.5995, -0.004946, 0.6215, -0.004946, 0.4862, 0.7498, 0.5107, 0.7481, 0.5112, 0.7565, 0.4836, 0.7578, 0.4474, 0.6989, 0.4802, 0.6938, 0.4862, 0.7498, 0.4708, 0.7534, 0.4083, 0.6751, 0.456, 0.6938, 0.4256, 0.7392, 0.4051, 0.7242, 0.4464, 0.7236, 0.4474, 0.6989, 0.4708, 0.7534, 0.4716, 0.7638, 0.4357, 0.6972, 0.4642, 0.6979, 0.4367, 0.7359, 0.4186, 0.7389, 0.4992, 0.7677, 0.5102, 0.7686, 0.5165, 0.7755, 0.5036, 0.7743, 0.4001, 0.731, 0.4231, 0.7478, 0.417, 0.754, 0.3907, 0.7355, 0.4708, 0.7534, 0.4862, 0.7498, 0.4836, 0.7578, 0.466, 0.7624, 0.4051, 0.7242, 0.4256, 0.7392, 0.4231, 0.7478, 0.4001, 0.731, 0.4968, 0.7592, 0.5066, 0.7601, 0.5102, 0.7686, 0.4992, 0.7677, 0.4186, 0.7389, 0.4367, 0.7359, 0.4423, 0.7422, 0.4218, 0.745, 0.4218, 0.745, 0.4423, 0.7422, 0.4494, 0.7488, 0.4263, 0.7514, 0.4836, 0.7578, 0.5112, 0.7565, 0.5165, 0.7651, 0.4871, 0.7781, 0.4231, 0.7478, 0.4324, 0.7638, 0.4264, 0.7706, 0.417, 0.754, 0.466, 0.7624, 0.4836, 0.7578, 0.4871, 0.7781, 0.4639, 0.7723, 0.3907, 0.7355, 0.417, 0.754, 0.4015, 0.7699, 0.3854, 0.7399, 0.417, 0.754, 0.4264, 0.7706, 0.4233, 0.7762, 0.4015, 0.7699, 0.4639, 0.7723, 0.4871, 0.7781, 0.4864, 0.7839, 0.4615, 0.7796, 0.4871, 0.7781, 0.5165, 0.7651, 0.5187, 0.7715, 0.4864, 0.7839, 0.5036, 0.7743, 0.5165, 0.7755, 0.5206, 0.7817, 0.5064, 0.7803, 0.4263, 0.7514, 0.4494, 0.7488, 0.4546, 0.7528, 0.4294, 0.7558, 0.3854, 0.7399, 0.4015, 0.7699, 0.3965, 0.7757, 0.3736, 0.747, 0.4015, 0.7699, 0.4233, 0.7762, 0.4178, 0.7848, 0.3965, 0.7757, 0.4615, 0.7796, 0.4864, 0.7839, 0.4877, 0.7939, 0.4598, 0.7933, 0.4864, 0.7839, 0.5187, 0.7715, 0.5253, 0.7834, 0.4877, 0.7939, 0.5064, 0.7803, 0.5206, 0.7817, 0.5276, 0.7925, 0.511, 0.7907, 0.4294, 0.7558, 0.4546, 0.7528, 0.4624, 0.7624, 0.4347, 0.7655, 0.4877, 0.7939, 0.5253, 0.7834, 0.5298, 0.7939, 0.4887, 0.8028, 0.511, 0.7907, 0.5276, 0.7925, 0.5319, 0.8029, 0.5137, 0.8006, 0.4347, 0.7655, 0.4624, 0.7624, 0.4679, 0.7706, 0.4388, 0.7747, 0.3736, 0.747, 0.3965, 0.7757, 0.3925, 0.7812, 0.3652, 0.7535, 0.3965, 0.7757, 0.4178, 0.7848, 0.4139, 0.7919, 0.3925, 0.7812, 0.4598, 0.7933, 0.4877, 0.7939, 0.4887, 0.8028, 0.4591, 0.8051, 0.3652, 0.7535, 0.3925, 0.7812, 0.3875, 0.7882, 0.3564, 0.7612, 0.3925, 0.7812, 0.4139, 0.7919, 0.4109, 0.8007, 0.3875, 0.7882, 0.4591, 0.8051, 0.4887, 0.8028, 0.4902, 0.8138, 0.4592, 0.818, 0.4887, 0.8028, 0.5298, 0.7939, 0.534, 0.8057, 0.4902, 0.8138, 0.5137, 0.8006, 0.5319, 0.8029, 0.5324, 0.8157, 0.5136, 0.8129, 0.4388, 0.7747, 0.4679, 0.7706, 0.4722, 0.781, 0.4419, 0.7866, 0.5136, 0.8129, 0.5324, 0.8157, 0.5335, 0.8307, 0.5137, 0.827, 0.4419, 0.7866, 0.4722, 0.781, 0.4776, 0.7928, 0.4462, 0.7994, 0.3564, 0.7612, 0.3875, 0.7882, 0.3824, 0.7966, 0.3472, 0.7715, 0.3875, 0.7882, 0.4109, 0.8007, 0.4064, 0.8112, 0.3824, 0.7966, 0.4592, 0.818, 0.4902, 0.8138, 0.4916, 0.8267, 0.4594, 0.8332, 0.3824, 0.7966, 0.4064, 0.8112, 0.3999, 0.8375, 0.374, 0.8121, 0.4594, 0.8332, 0.4916, 0.8267, 0.4943, 0.8497, 0.4572, 0.8655, 0.4916, 0.8267, 0.5381, 0.8198, 0.5411, 0.8442, 0.4943, 0.8497, 0.5137, 0.827, 0.5335, 0.8307, 0.5279, 0.8628, 0.5077, 0.8576, 0.4462, 0.7994, 0.4776, 0.7928, 0.4855, 0.8133, 0.4523, 0.8215, 0.3472, 0.7715, 0.3824, 0.7966, 0.374, 0.8121, 0.3355, 0.792, 0.5077, 0.8576, 0.5279, 0.8628, 0.4968, 0.9071, 0.4823, 0.9004, 0.4523, 0.8215, 0.4855, 0.8133, 0.4917, 0.8336, 0.4557, 0.8391, 0.3355, 0.792, 0.374, 0.8121, 0.3707, 0.8238, 0.3273, 0.8096, 0.374, 0.8121, 0.3999, 0.8375, 0.4156, 0.8682, 0.3707, 0.8238, 0.4572, 0.8655, 0.4943, 0.8497, 0.4932, 0.8657, 0.4159, 0.8918, 0.4943, 0.8497, 0.5411, 0.8442, 0.5425, 0.8644, 0.4932, 0.8657, 0.4159, 0.8918, 0.4932, 0.8657, 0.492, 0.8736, 0.4089, 0.9021, 0.4932, 0.8657, 0.5425, 0.8644, 0.5825, 0.8832, 0.492, 0.8736, 0.4823, 0.9004, 0.4968, 0.9071, 0.492, 0.9203, 0.4778, 0.9119, 0.4557, 0.8391, 0.4917, 0.8336, 0.4753, 0.8662, 0.4567, 0.8743, 0.3273, 0.8096, 0.3707, 0.8238, 0.3694, 0.8302, 0.286, 0.8179, 0.3707, 0.8238, 0.4156, 0.8682, 0.4143, 0.8748, 0.3694, 0.8302, 0.4567, 0.8743, 0.4753, 0.8662, 0.4821, 0.8751, 0.464, 0.8852, 0.286, 0.8179, 0.3694, 0.8302, 0.3667, 0.8393, 0.2804, 0.8335, 0.3694, 0.8302, 0.4143, 0.8748, 0.4091, 0.88, 0.3667, 0.8393, 0.4089, 0.9021, 0.492, 0.8736, 0.4913, 0.8846, 0.4114, 0.9167, 0.492, 0.8736, 0.5825, 0.8832, 0.585, 0.9003, 0.4913, 0.8846, 0.4778, 0.9119, 0.492, 0.9203, 0.4882, 0.9348, 0.4736, 0.9243, 0.4913, 0.8846, 0.585, 0.9003, 0.584, 0.9155, 0.4917, 0.9004, 0.4736, 0.9243, 0.4882, 0.9348, 0.4766, 0.9494, 0.463, 0.938, 0.464, 0.8852, 0.4821, 0.8751, 0.4878, 0.8836, 0.4707, 0.896, 0.2804, 0.8335, 0.3667, 0.8393, 0.3626, 0.8514, 0.2784, 0.8478, 0.3667, 0.8393, 0.4091, 0.88, 0.4048, 0.8866, 0.3626, 0.8514, 0.4114, 0.9167, 0.4913, 0.8846, 0.4917, 0.9004, 0.4155, 0.9338, 0.2784, 0.8478, 0.3626, 0.8514, 0.3594, 0.861, 0.2827, 0.8582, 0.3626, 0.8514, 0.4048, 0.8866, 0.3997, 0.8895, 0.3594, 0.861, 0.4155, 0.9338, 0.4917, 0.9004, 0.4929, 0.9131, 0.4249, 0.9413, 0.4917, 0.9004, 0.584, 0.9155, 0.5772, 0.9255, 0.4929, 0.9131, 0.463, 0.938, 0.4766, 0.9494, 0.4693, 0.96, 0.456, 0.9475, 0.4707, 0.896, 0.4878, 0.8836, 0.4946, 0.8888, 0.4775, 0.904, 0.4929, 0.9131, 0.5772, 0.9255, 0.5574, 0.9373, 0.4926, 0.9249, 0.456, 0.9475, 0.4693, 0.96, 0.4535, 0.9699, 0.442, 0.9572, 0.4775, 0.904, 0.4946, 0.8888, 0.5083, 0.8901, 0.491, 0.9099, 0.2827, 0.8582, 0.3594, 0.861, 0.3579, 0.8694, 0.2998, 0.8713, 0.3594, 0.861, 0.3997, 0.8895, 0.3919, 0.895, 0.3579, 0.8694, 0.4249, 0.9413, 0.4929, 0.9131, 0.4926, 0.9249, 0.4412, 0.9494, 0.2998, 0.8713, 0.3579, 0.8694, 0.3564, 0.876, 0.3135, 0.8829, 0.3579, 0.8694, 0.3919, 0.895, 0.379, 0.8911, 0.3564, 0.876, 0.4412, 0.9494, 0.4926, 0.9249, 0.4933, 0.9343, 0.4616, 0.9466, 0.4926, 0.9249, 0.5574, 0.9373, 0.5405, 0.9454, 0.4933, 0.9343, 0.442, 0.9572, 0.4535, 0.9699, 0.4444, 0.9899, 0.4319, 0.9743, 0.491, 0.9099, 0.5083, 0.8901, 0.5186, 0.8976, 0.5007, 0.9219, 0.4933, 0.9343, 0.5405, 0.9454, 0.536, 0.9553, 0.4958, 0.9458, 0.4319, 0.9743, 0.4444, 0.9899, 0.4295, 0.9899, 0.4195, 0.9761, 0.5007, 0.9219, 0.5186, 0.8976, 0.5193, 0.9067, 0.5022, 0.9285, 0.3135, 0.8829, 0.3564, 0.876, 0.3535, 0.8839, 0.3161, 0.8932, 0.3564, 0.876, 0.379, 0.8911, 0.3738, 0.9004, 0.3535, 0.8839, 0.4616, 0.9466, 0.4933, 0.9343, 0.4958, 0.9458, 0.4678, 0.9602, 0.3161, 0.8932, 0.3535, 0.8839, 0.3495, 0.8905, 0.315, 0.9023, 0.3535, 0.8839, 0.3738, 0.9004, 0.3694, 0.9081, 0.3495, 0.8905, 0.4678, 0.9602, 0.4958, 0.9458, 0.5002, 0.9547, 0.4754, 0.9701, 0.4958, 0.9458, 0.536, 0.9553, 0.5361, 0.9649, 0.5002, 0.9547, 0.4195, 0.9761, 0.4295, 0.9899, 0.4175, 0.9887, 0.4093, 0.9766, 0.5022, 0.9285, 0.5193, 0.9067, 0.5184, 0.9157, 0.5034, 0.9346, 0.5002, 0.9547, 0.5361, 0.9649, 0.53, 0.9764, 0.4989, 0.9656, 0.4093, 0.9766, 0.4175, 0.9887, 0.4076, 0.9856, 0.4009, 0.9753, 0.5034, 0.9346, 0.5184, 0.9157, 0.5215, 0.9272, 0.5077, 0.9436, 0.315, 0.9023, 0.3495, 0.8905, 0.35, 0.8988, 0.3207, 0.9141, 0.3495, 0.8905, 0.3694, 0.9081, 0.3677, 0.9161, 0.35, 0.8988, 0.4754, 0.9701, 0.5002, 0.9547, 0.4989, 0.9656, 0.4774, 0.9806, 0.35, 0.8988, 0.3677, 0.9161, 0.3642, 0.9234, 0.349, 0.907, 0.4774, 0.9806, 0.4989, 0.9656, 0.5, 0.9759, 0.482, 0.9908, 0.4989, 0.9656, 0.53, 0.9764, 0.5265, 0.9871, 0.5, 0.9759, 0.4009, 0.9753, 0.4076, 0.9856, 0.3973, 0.9845, 0.3917, 0.9755, 0.5077, 0.9436, 0.5215, 0.9272, 0.5232, 0.9375, 0.5117, 0.9516, 0.3207, 0.9141, 0.35, 0.8988, 0.349, 0.907, 0.3252, 0.9248, 0.3917, 0.9755, 0.3973, 0.9845, 0.3867, 0.9794, 0.3828, 0.9725, 0.5117, 0.9516, 0.5232, 0.9375, 0.5237, 0.95, 0.5147, 0.961, 0.3252, 0.9248, 0.349, 0.907, 0.3491, 0.9157, 0.3332, 0.9369, 0.349, 0.907, 0.3642, 0.9234, 0.3623, 0.9325, 0.3491, 0.9157, 0.482, 0.9908, 0.5, 0.9759, 0.5004, 0.9872, 0.4862, 1.002, 0.5, 0.9759, 0.5265, 0.9871, 0.5213, 0.9995, 0.5004, 0.9872, 0.324, 0.6741, 0.2728, 0.5804, 0.5372, 0.6741, 0.2728, 0.5804, 0.3837, 0.5208, 0.5372, 0.6741, 0.3593, 0.9564, 0.3828, 0.9725, 0.3867, 0.9794, 0.3551, 0.9545, 0.4953, 0.9814, 0.5147, 0.961, 0.5237, 0.95, 0.5208, 0.9712, 0.3332, 0.9369, 0.3491, 0.9157, 0.3551, 0.9545, 0.3481, 0.954, 0.3491, 0.9157, 0.3623, 0.9325, 0.3593, 0.9564, 0.3551, 0.9545, 0.4902, 0.8138, 0.534, 0.8057, 0.5381, 0.8198, 0.4916, 0.8267, 0.4856, 0.9786, 0.5117, 0.9516, 0.5147, 0.961, 0.4953, 0.9814, 0.477, 0.9745, 0.5077, 0.9436, 0.5117, 0.9516, 0.4856, 0.9786, 0.467, 0.9697, 0.5034, 0.9346, 0.5077, 0.9436, 0.477, 0.9745, 0.4605, 0.9681, 0.5022, 0.9285, 0.5034, 0.9346, 0.467, 0.9697, 0.4532, 0.966, 0.5007, 0.9219, 0.5022, 0.9285, 0.4605, 0.9681, 0.4391, 0.9535, 0.491, 0.9099, 0.5007, 0.9219, 0.4532, 0.966, 0.4351, 0.936, 0.4775, 0.904, 0.491, 0.9099, 0.4391, 0.9535, 0.4286, 0.9252, 0.4707, 0.896, 0.4775, 0.904, 0.4351, 0.936, 0.4203, 0.9116, 0.464, 0.8852, 0.4707, 0.896, 0.4286, 0.9252, 0.4148, 0.8966, 0.4567, 0.8743, 0.464, 0.8852, 0.4203, 0.9116, 0.392, 0.8586, 0.4557, 0.8391, 0.4567, 0.8743, 0.4148, 0.8966, 0.3855, 0.8388, 0.4523, 0.8215, 0.4557, 0.8391, 0.392, 0.8586, 0.3801, 0.8139, 0.4462, 0.7994, 0.4523, 0.8215, 0.3855, 0.8388, 0.3785, 0.7991, 0.4419, 0.7866, 0.4462, 0.7994, 0.3801, 0.8139, 0.3769, 0.7859, 0.4388, 0.7747, 0.4419, 0.7866, 0.3785, 0.7991, 0.3776, 0.7754, 0.4347, 0.7655, 0.4388, 0.7747, 0.3769, 0.7859, 0.3794, 0.7637, 0.4294, 0.7558, 0.4347, 0.7655, 0.3776, 0.7754, 0.3808, 0.7585, 0.4263, 0.7514, 0.4294, 0.7558, 0.3794, 0.7637, 0.3829, 0.7509, 0.4218, 0.745, 0.4263, 0.7514, 0.3808, 0.7585, 0.3839, 0.7438, 0.4186, 0.7389, 0.4218, 0.745, 0.3829, 0.7509, 0.3517, 0.7033, 0.4357, 0.6972, 0.4186, 0.7389, 0.3839, 0.7438, 0.4803, -0.003673, 0.4984, -0.001623, 0.4969, 0.01213, 0.4787, 0.01013, 4.614e-05, 4.614e-05, 1.0, 4.614e-05, 0.7865, 0.213, 0.1871, 0.213, 0.6272, 0.576, 0.6731, 0.576, 0.6711, 0.6283, 0.629, 0.6283, 0.5279, 0.06853, 0.5068, 0.06519, 0.5037, 0.04409, 0.5169, 0.0516, 0.5276, 0.08489, 0.5043, 0.09315, 0.5068, 0.06519, 0.5279, 0.06853, 0.3512, 0.674, 0.4342, 0.6743, 0.4357, 0.6972, 0.3517, 0.7033, 0.5525, 0.1228, 0.5411, 0.1219, 0.542, 0.0997, 0.5525, 0.1005, 0.5846, 0.5569, 0.6129, 0.5597, 0.6266, 0.5765, 0.5995, 0.5755, 0.4697, -0.004951, 0.4803, -0.003673, 0.4787, 0.01013, 0.468, 0.0088, 0.5255, 0.6889, 0.5487, 0.7255, 0.5194, 0.7684, 0.5107, 0.7481, 0.363, 0.7471, 0.3839, 0.7438, 0.3829, 0.7509, 0.3595, 0.7547, 0.3595, 0.7547, 0.3829, 0.7509, 0.3808, 0.7585, 0.3533, 0.7631, 0.3533, 0.7631, 0.3808, 0.7585, 0.3794, 0.7637, 0.3491, 0.7689, 0.3491, 0.7689, 0.3794, 0.7637, 0.3776, 0.7754, 0.3424, 0.7818, 0.3424, 0.7818, 0.3776, 0.7754, 0.3769, 0.7859, 0.3385, 0.7934, 0.3385, 0.7934, 0.3769, 0.7859, 0.3785, 0.7991, 0.3388, 0.8073, 0.3388, 0.8073, 0.3785, 0.7991, 0.3801, 0.8139, 0.3384, 0.8233, 0.3384, 0.8233, 0.3801, 0.8139, 0.3855, 0.8388, 0.3435, 0.8499, 0.3435, 0.8499, 0.3855, 0.8388, 0.392, 0.8586, 0.351, 0.871, 0.351, 0.871, 0.392, 0.8586, 0.4148, 0.8966, 0.3848, 0.9115, 0.3848, 0.9115, 0.4148, 0.8966, 0.4203, 0.9116, 0.3892, 0.9297, 0.3892, 0.9297, 0.4203, 0.9116, 0.4286, 0.9252, 0.3984, 0.9449, 0.3984, 0.9449, 0.4286, 0.9252, 0.4351, 0.936, 0.405, 0.9575, 0.405, 0.9575, 0.4351, 0.936, 0.4391, 0.9535, 0.4025, 0.9828, 0.4025, 0.9828, 0.4391, 0.9535, 0.4532, 0.966, 0.4209, 0.9941, 0.4209, 0.9941, 0.4532, 0.966, 0.4605, 0.9681, 0.4329, 0.9929, 0.4329, 0.9929, 0.4605, 0.9681, 0.467, 0.9697, 0.4433, 0.9914, 0.4433, 0.9914, 0.467, 0.9697, 0.477, 0.9745, 0.4573, 0.9933, 0.4573, 0.9933, 0.477, 0.9745, 0.4856, 0.9786, 0.469, 0.995, 0.469, 0.995, 0.4856, 0.9786, 0.4953, 0.9814, 0.4834, 0.9938, 0.4834, 0.9938, 0.4953, 0.9814, 0.5208, 0.9712, 0.525, 0.9771, 0.4975, 0.03768, 0.475, 0.03316, 0.4787, 0.01013, 0.4969, 0.01213, 0.5037, 0.04409, 0.468, 0.03584, 0.475, 0.03316, 0.4975, 0.03768, 0.5024, 0.132, 0.4394, 0.1222, 0.4324, 0.08002, 0.5043, 0.09315, 0.4971, 0.1758, 0.4318, 0.1663, 0.4347, 0.145, 0.5002, 0.1548, 0.5002, 0.1548, 0.4347, 0.145, 0.4394, 0.1222, 0.5024, 0.132, 0.4911, 0.2253, 0.4241, 0.2159, 0.4318, 0.1663, 0.4971, 0.1758, 0.4832, 0.2774, 0.4177, 0.2677, 0.4241, 0.2159, 0.4911, 0.2253, 0.4789, 0.3241, 0.4079, 0.3132, 0.4177, 0.2677, 0.4832, 0.2774, 0.472, 0.3708, 0.4008, 0.3599, 0.4079, 0.3132, 0.4789, 0.3241, 0.4659, 0.4171, 0.3927, 0.4058, 0.4008, 0.3599, 0.472, 0.3708, 0.4553, 0.5021, 0.3778, 0.4908, 0.3849, 0.4456, 0.4613, 0.4572, 0.4613, 0.4572, 0.3849, 0.4456, 0.3927, 0.4058, 0.4659, 0.4171, 0.4454, 0.6004, 0.3581, 0.5902, 0.3681, 0.5353, 0.4512, 0.5473, 0.4512, 0.5473, 0.3681, 0.5353, 0.3778, 0.4908, 0.4553, 0.5021, 0.4387, 0.6452, 0.3528, 0.6396, 0.3581, 0.5902, 0.4454, 0.6004, 0.4342, 0.6743, 0.3512, 0.674, 0.3528, 0.6396, 0.4387, 0.6452, 0.543, 0.3458, 0.5878, 0.3475, 0.5905, 0.4471, 0.5391, 0.4409, 0.5391, 0.4409, 0.5905, 0.4471, 0.5936, 0.5413, 0.5382, 0.5348, 0.5382, 0.5348, 0.5936, 0.5413, 0.5954, 0.6286, 0.5363, 0.6219, 0.5363, 0.6219, 0.5954, 0.6286, 0.595, 0.7084, 0.5347, 0.7002, 0.3642, 0.9234, 0.3694, 0.9359, 0.3665, 0.9427, 0.3623, 0.9325, 0.3677, 0.9161, 0.3742, 0.9303, 0.3694, 0.9359, 0.3642, 0.9234, 0.3694, 0.9081, 0.3772, 0.9248, 0.3742, 0.9303, 0.3677, 0.9161, 0.3738, 0.9004, 0.3817, 0.9188, 0.3772, 0.9248, 0.3694, 0.9081, 0.379, 0.8911, 0.3875, 0.9119, 0.3817, 0.9188, 0.3738, 0.9004, 0.3919, 0.895, 0.401, 0.9089, 0.3875, 0.9119, 0.379, 0.8911, 0.3997, 0.8895, 0.4091, 0.9014, 0.401, 0.9089, 0.3919, 0.895, 0.4048, 0.8866, 0.4151, 0.8962, 0.4091, 0.9014, 0.3997, 0.8895, 0.4091, 0.88, 0.4219, 0.8873, 0.4151, 0.8962, 0.4048, 0.8866, 0.4143, 0.8748, 0.4273, 0.8802, 0.4219, 0.8873, 0.4091, 0.88, 0.4156, 0.8682, 0.4309, 0.8725, 0.4273, 0.8802, 0.4143, 0.8748, 0.3999, 0.8375, 0.4281, 0.8388, 0.4309, 0.8725, 0.4156, 0.8682, 0.4064, 0.8112, 0.432, 0.8146, 0.4281, 0.8388, 0.3999, 0.8375, 0.4109, 0.8007, 0.4348, 0.803, 0.432, 0.8146, 0.4064, 0.8112, 0.4139, 0.7919, 0.4366, 0.7925, 0.4348, 0.803, 0.4109, 0.8007, 0.4178, 0.7848, 0.4395, 0.7841, 0.4366, 0.7925, 0.4139, 0.7919, 0.4233, 0.7762, 0.4437, 0.775, 0.4395, 0.7841, 0.4178, 0.7848, 0.4264, 0.7706, 0.4462, 0.7696, 0.4437, 0.775, 0.4233, 0.7762, 0.4368, 0.7553, 0.4527, 0.7556, 0.45, 0.7637, 0.4324, 0.7638, 0.4324, 0.7638, 0.45, 0.7637, 0.4462, 0.7696, 0.4264, 0.7706, 0.5299, 0.7661, 0.4805, 0.7899, 0.4388, 0.7825, 0.455, 0.7751, 0.3988, 0.006602, 0.3842, 0.009239, 0.3832, -0.003549, 0.3951, -0.005689, 0.402, 0.01383, 0.3842, 0.01705, 0.3842, 0.009239, 0.3988, 0.006602, 0.4092, 0.02587, 0.3826, 0.03068, 0.3842, 0.01705, 0.402, 0.01383, 0.4268, 0.03268, 0.3827, 0.04068, 0.3826, 0.03068, 0.4092, 0.02587, 0.4394, 0.0749, 0.3882, 0.08386, 0.3833, 0.05437, 0.4318, 0.04573, 0.4318, 0.04573, 0.3833, 0.05437, 0.3827, 0.04068, 0.4268, 0.03268, 0.0, 0.0, 0.0, 0.0, 0.0, 0.0, 0.4231, 0.1174, 0.4014, 0.1203, 0.3882, 0.08386, 0.4397, 0.07727, 0.4283, 0.1406, 0.403, 0.1442, 0.4014, 0.1203, 0.4231, 0.1174, 0.4488, 0.2191, 0.4078, 0.225, 0.4007, 0.1687, 0.4392, 0.1631, 0.4392, 0.1631, 0.4007, 0.1687, 0.403, 0.1442, 0.4283, 0.1406, 0.4602, 0.2705, 0.4122, 0.2773, 0.4078, 0.225, 0.4488, 0.2191, 0.4708, 0.3181, 0.4159, 0.3256, 0.4122, 0.2773, 0.4602, 0.2705, 0.4781, 0.3623, 0.4208, 0.3698, 0.4159, 0.3256, 0.4708, 0.3181, 0.5382, 0.7415, 0.424, 0.7321, 0.4298, 0.6998, 0.5409, 0.7074, 0.4859, 0.4085, 0.4253, 0.4168, 0.4208, 0.3698, 0.4781, 0.3623, 0.4932, 0.4413, 0.4279, 0.4503, 0.4253, 0.4168, 0.4859, 0.4085, 0.5001, 0.4868, 0.4339, 0.4965, 0.4279, 0.4503, 0.4932, 0.4413, 0.5116, 0.5317, 0.4376, 0.5415, 0.4339, 0.4965, 0.5001, 0.4868, 0.5218, 0.587, 0.4428, 0.5937, 0.4376, 0.5415, 0.5116, 0.5317, 0.5243, 0.6364, 0.4474, 0.6372, 0.4428, 0.5937, 0.5218, 0.587, 0.5409, 0.7074, 0.4298, 0.6998, 0.4479, 0.6668, 0.5234, 0.6695, 0.5234, 0.6695, 0.4479, 0.6668, 0.4474, 0.6372, 0.5243, 0.6364, 0.4474, 0.6989, 0.4464, 0.7236, 0.4112, 0.7135, 0.4209, 0.6889, 0.0, 0.0, 0.0, 0.0, 0.0, 0.0, 0.4451, 0.04334, 0.4318, 0.04573, 0.4268, 0.03268, 0.439, 0.03046, 0.4542, 0.07202, 0.4394, 0.0749, 0.4318, 0.04573, 0.4451, 0.04334, 0.439, 0.03046, 0.4268, 0.03268, 0.4092, 0.02587, 0.4151, 0.02479, 0.4151, 0.02479, 0.4092, 0.02587, 0.402, 0.01383, 0.406, 0.01312, 0.406, 0.01312, 0.402, 0.01383, 0.3988, 0.006602, 0.4021, 0.006016, 0.4021, 0.006016, 0.3988, 0.006602, 0.3951, -0.005689, 0.3977, -0.006165, 0.3623, 0.9325, 0.3665, 0.9427, 0.3828, 0.9725, 0.3593, 0.9564, 0.3694, 0.9359, 0.3917, 0.9755, 0.3828, 0.9725, 0.3665, 0.9427, 0.3742, 0.9303, 0.4009, 0.9753, 0.3917, 0.9755, 0.3694, 0.9359, 0.3772, 0.9248, 0.4093, 0.9766, 0.4009, 0.9753, 0.3742, 0.9303, 0.3817, 0.9188, 0.4195, 0.9761, 0.4093, 0.9766, 0.3772, 0.9248, 0.3875, 0.9119, 0.4319, 0.9743, 0.4195, 0.9761, 0.3817, 0.9188, 0.401, 0.9089, 0.442, 0.9572, 0.4319, 0.9743, 0.3875, 0.9119, 0.4091, 0.9014, 0.456, 0.9475, 0.442, 0.9572, 0.401, 0.9089, 0.4151, 0.8962, 0.463, 0.938, 0.456, 0.9475, 0.4091, 0.9014, 0.4219, 0.8873, 0.4736, 0.9243, 0.463, 0.938, 0.4151, 0.8962, 0.4273, 0.8802, 0.4778, 0.9119, 0.4736, 0.9243, 0.4219, 0.8873, 0.4309, 0.8725, 0.4823, 0.9004, 0.4778, 0.9119, 0.4273, 0.8802, 0.4281, 0.8388, 0.5077, 0.8576, 0.4823, 0.9004, 0.4309, 0.8725, 0.432, 0.8146, 0.5137, 0.827, 0.5077, 0.8576, 0.4281, 0.8388, 0.4348, 0.803, 0.5136, 0.8129, 0.5137, 0.827, 0.432, 0.8146, 0.4366, 0.7925, 0.5137, 0.8006, 0.5136, 0.8129, 0.4348, 0.803, 0.4395, 0.7841, 0.511, 0.7907, 0.5137, 0.8006, 0.4366, 0.7925, 0.4437, 0.775, 0.5064, 0.7803, 0.511, 0.7907, 0.4395, 0.7841, 0.4462, 0.7696, 0.5036, 0.7743, 0.5064, 0.7803, 0.4437, 0.775, 0.4527, 0.7556, 0.4968, 0.7592, 0.4992, 0.7677, 0.45, 0.7637, 0.45, 0.7637, 0.4992, 0.7677, 0.5036, 0.7743, 0.4462, 0.7696, 0.424, 0.7321, 0.5382, 0.7415, 0.4968, 0.7592, 0.4527, 0.7556, 0.3823, 0.6482, 0.3895, 0.6895, 0.3782, 0.7165, 0.3467, 0.6676, 0.5074, 0.6473, 0.4642, 0.6979, 0.4342, 0.6743, 0.4387, 0.6452, 0.5157, 0.5966, 0.5074, 0.6473, 0.4387, 0.6452, 0.4454, 0.6004, 0.5186, 0.5398, 0.5157, 0.5966, 0.4454, 0.6004, 0.4512, 0.5473, 0.5194, 0.4935, 0.5186, 0.5398, 0.4512, 0.5473, 0.4553, 0.5021, 0.5242, 0.4479, 0.5194, 0.4935, 0.4553, 0.5021, 0.4613, 0.4572, 0.5271, 0.4082, 0.5242, 0.4479, 0.4613, 0.4572, 0.4659, 0.4171, 0.5266, 0.3758, 0.5271, 0.4082, 0.4659, 0.4171, 0.472, 0.3708, 0.5332, 0.329, 0.5266, 0.3758, 0.472, 0.3708, 0.4789, 0.3241, 0.534, 0.2821, 0.5332, 0.329, 0.4789, 0.3241, 0.4832, 0.2774, 0.5428, 0.2301, 0.534, 0.2821, 0.4832, 0.2774, 0.4911, 0.2253, 0.5476, 0.1801, 0.5428, 0.2301, 0.4911, 0.2253, 0.4971, 0.1758, 0.5507, 0.1575, 0.5476, 0.1801, 0.4971, 0.1758, 0.5002, 0.1548, 0.551, 0.1346, 0.5507, 0.1575, 0.5002, 0.1548, 0.5024, 0.132, 0.5043, 0.09315, 0.5276, 0.08489, 0.547, 0.0939, 0.551, 0.1346, 0.5024, 0.132, 0.5174, 0.03037, 0.5342, 0.03565, 0.5169, 0.0516, 0.5037, 0.04409, 0.4975, 0.03768, 0.4969, 0.01213, 0.3383, -0.005, 0.512, 0.01022, 0.6325, 0.3417, 0.6382, 0.3417, 0.6638, 0.3417, 0.6729, 0.3417, 0.6754, 0.364, 0.6289, 0.364, 0.5505, 0.1159, 0.5477, 0.1562, 0.4974, 0.1594, 0.5018, 0.108, 0.4974, 0.1594, 0.5477, 0.1562, 0.5499, 0.1796, 0.499, 0.1816, 0.499, 0.1816, 0.5499, 0.1796, 0.552, 0.2006, 0.5009, 0.2034, 0.5009, 0.2034, 0.552, 0.2006, 0.5558, 0.2498, 0.5041, 0.2523, 0.5041, 0.2523, 0.5558, 0.2498, 0.5607, 0.3005, 0.5089, 0.3044, 0.5089, 0.3044, 0.5607, 0.3005, 0.5658, 0.3455, 0.512, 0.3508, 0.512, 0.3508, 0.5658, 0.3455, 0.5725, 0.3905, 0.517, 0.3968, 0.517, 0.3968, 0.5725, 0.3905, 0.5803, 0.4357, 0.5283, 0.4428, 0.5283, 0.4428, 0.5803, 0.4357, 0.5859, 0.4752, 0.532, 0.4806, 0.532, 0.4806, 0.5859, 0.4752, 0.5909, 0.5197, 0.5357, 0.5236, 0.5357, 0.5236, 0.5909, 0.5197, 0.5938, 0.565, 0.5353, 0.5669, 0.5353, 0.5669, 0.5938, 0.565, 0.5937, 0.6218, 0.5321, 0.6159, 0.5321, 0.6159, 0.5937, 0.6218, 0.5847, 0.6722, 0.5276, 0.656, 0.5487, 0.7255, 0.5255, 0.6889, 0.5276, 0.656, 0.5847, 0.6722, 0.5688, 0.7037, 0.4112, 0.7135, 0.3671, 0.698, 0.3514, 0.6643, 0.3995, 0.6531, 0.4209, 0.6889, 0.3895, 0.6895, 0.3823, 0.6482, 0.4474, 0.6372, 0.4479, 0.6668, 0.4298, 0.6998, 0.3727, 0.6068, 0.4428, 0.5937, 0.4474, 0.6372, 0.3823, 0.6482, 0.364, 0.5546, 0.4376, 0.5415, 0.4428, 0.5937, 0.3727, 0.6068, 0.3587, 0.5078, 0.4339, 0.4965, 0.4376, 0.5415, 0.364, 0.5546, 0.3542, 0.4608, 0.4279, 0.4503, 0.4339, 0.4965, 0.3587, 0.5078, 0.3526, 0.426, 0.4253, 0.4168, 0.4279, 0.4503, 0.3542, 0.4608, 0.3504, 0.3782, 0.4208, 0.3698, 0.4253, 0.4168, 0.3526, 0.426, 0.3464, 0.3338, 0.4159, 0.3256, 0.4208, 0.3698, 0.3504, 0.3782, 0.3451, 0.2851, 0.4122, 0.2773, 0.4159, 0.3256, 0.3464, 0.3338, 0.3435, 0.2324, 0.4078, 0.225, 0.4122, 0.2773, 0.3451, 0.2851, 0.3377, 0.1769, 0.4007, 0.1687, 0.4078, 0.225, 0.3435, 0.2324, 0.3442, 0.1277, 0.4014, 0.1203, 0.403, 0.1442, 0.3446, 0.1519, 0.3446, 0.1519, 0.403, 0.1442, 0.4007, 0.1687, 0.3377, 0.1769, 0.3369, 0.08978, 0.3882, 0.08386, 0.4014, 0.1203, 0.3442, 0.1277, 0.4201, 0.114, 0.4164, 0.1522, 0.3791, 0.1478, 0.4024, 0.1126, 0.4164, 0.1522, 0.4156, 0.1773, 0.3778, 0.1708, 0.3791, 0.1478, 0.4156, 0.1773, 0.4172, 0.2025, 0.3797, 0.1943, 0.3778, 0.1708, 0.4172, 0.2025, 0.4099, 0.2537, 0.37, 0.2474, 0.3797, 0.1943, 0.4099, 0.2537, 0.4057, 0.3044, 0.3638, 0.2978, 0.37, 0.2474, 0.4057, 0.3044, 0.4024, 0.3508, 0.3589, 0.3447, 0.3638, 0.2978, 0.4024, 0.3508, 0.3987, 0.393, 0.3538, 0.3883, 0.3589, 0.3447, 0.3987, 0.393, 0.398, 0.4392, 0.3515, 0.4347, 0.3538, 0.3883, 0.398, 0.4392, 0.3969, 0.4728, 0.3502, 0.4675, 0.3515, 0.4347, 0.3969, 0.4728, 0.3942, 0.5176, 0.3465, 0.5131, 0.3502, 0.4675, 0.3942, 0.5176, 0.3931, 0.5622, 0.345, 0.5586, 0.3465, 0.5131, 0.3931, 0.5622, 0.3938, 0.6124, 0.345, 0.6143, 0.345, 0.5586, 0.3938, 0.6124, 0.3995, 0.6531, 0.3514, 0.6643, 0.345, 0.6143])
me_cube_001.use_remesh_preserve_volume = False
me_cube_001.use_remesh_preserve_attributes = False
me_cube_001.use_mirror_vertex_groups = False
me_cube_001.update()

# ---- objects
ob_cube = bpy.data.objects.new('Cube', me_cube_001)

# ---- transforms, parenting, visibility, modifiers, constraints
ob_cube.location = (0.02798, -0.01619, 0.1846)
ob_cube.scale = (0.1481, 0.0801, 0.1481)
ob_cube.lineart.crease_threshold = 0.0

# ---- collection membership
col_collection_1.objects.link(ob_cube)

# ---- scene / render settings (as saved in the file)
scene.frame_start = 1; scene.frame_end = 250; scene.frame_set(0)
scene.render.engine = 'BLENDER_EEVEE_NEXT'
scene.render.resolution_percentage = 50
scene.render.dither_intensity = 0.0
scene.cycles.use_denoising = False
scene.cycles.samples = 10
scene.cycles.sampling_pattern = 'TABULATED_SOBOL'
scene.cycles.light_sampling_threshold = 0.0
scene.cycles.use_adaptive_sampling = False
scene.cycles.use_light_tree = False
scene.cycles.blur_glossy = 0.0
scene.cycles.pixel_filter_type = 'GAUSSIAN'
scene.cycles.sample_clamp_indirect = 0.0
scene.view_settings.view_transform = 'Standard'
bpy.context.view_layer.update()

# ---- added for rendering (the .blend has no active camera and no usable light): camera, sun
cam_auto = bpy.data.cameras.new('AutoCamera')
cam_auto.lens = 50.0
cam_auto.sensor_width = 36.0
cam_auto.clip_end = 1000.0
ob_auto_camera = bpy.data.objects.new('AutoCamera', cam_auto)
scene.collection.objects.link(ob_auto_camera)
ob_auto_camera.location = (0.736815, -0.87477, 0.753122)
ob_auto_camera.rotation_euler = (1.09748, -7.21219e-08, 0.694738)
scene.camera = ob_auto_camera
light_auto_sun = bpy.data.lights.new('AutoSun', 'SUN')
light_auto_sun.energy = 3.0
light_auto_sun.angle = 0.0523599
ob_auto_sun = bpy.data.objects.new('AutoSun', light_auto_sun)
scene.collection.objects.link(ob_auto_sun)
ob_auto_sun.rotation_euler = (0.872665, 0.174533, 0.523599)
bpy.context.view_layer.update()
